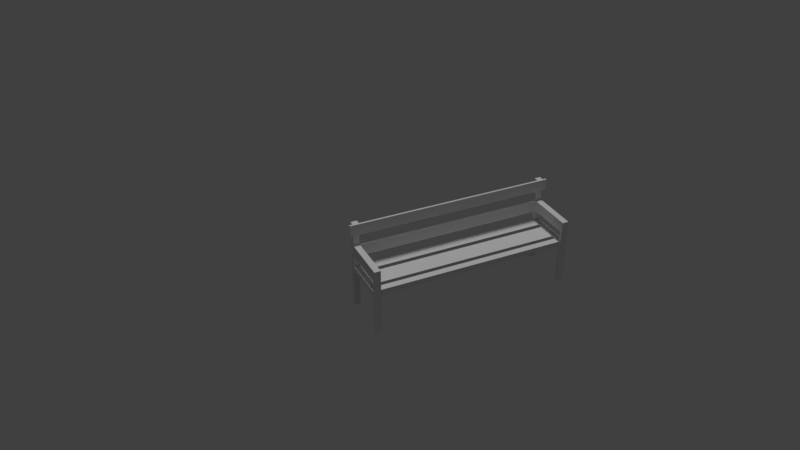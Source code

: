 # Source: banco.blend  (saved by Blender 2.79.0; exported with 4.5.12 LTS)
import bpy
from mathutils import Matrix  # noqa: F401  (used for matrix-valued properties, if any)

bpy.ops.wm.read_factory_settings(use_empty=True)
scene = bpy.context.scene
scene.name = 'Scene'

# ---- collections
col_collection_1 = bpy.data.collections.new('Collection 1'); scene.collection.children.link(col_collection_1)

# ---- world
world_world = bpy.data.worlds.new('World'); scene.world = world_world
world_world.color = (0.05088, 0.05088, 0.05088)
world_world.use_sun_shadow = False
world_world.sun_shadow_jitter_overblur = 0.0
world_world.cycles.sampling_method = 'MANUAL'

# ---- cameras
cam_camera = bpy.data.cameras.new('Camera')
cam_camera.clip_end = 100.0
cam_camera.lens = 35.0
cam_camera.sensor_width = 32.0
cam_camera.sensor_height = 18.0
cam_camera.ortho_scale = 7.314
cam_camera.dof.focus_distance = 0.0

# ---- lights
light_sun = bpy.data.lights.new('Sun', 'SUN')
light_sun.transmission_factor = 0.0
light_sun.angle = 0.1993
light_sun.energy = 1.0
light_sun.shadow_buffer_clip_start = 0.5
light_sun.shadow_soft_size = 0.1
light_sun.shadow_cascade_max_distance = 1000.0

# ---- meshes
me_cube_002 = bpy.data.meshes.new('Cube.002')
me_cube_002.from_pydata([(-1.0, -1.0, -1.0), (-1.0, -1.0, 1.0), (-1.0, 1.0, -1.0), (-1.0, 1.0, 1.0), (1.0, -1.0, -1.0), (1.0, -1.0, 1.0), (1.0, 1.0, -1.0), (1.0, 1.0, 1.0), (-1.0, 1.0, -12.72), (-1.0, -1.0, -12.72), (1.0, 1.0, -12.72), (1.0, -1.0, -12.72), (-1.0, 1.0, -19.63), (-1.0, -1.0, -19.63), (1.0, 1.0, -19.63), (1.0, -1.0, -19.63), (-1.0, -1.0, -17.17), (1.0, -1.0, -17.17), (1.0, 1.0, -17.17), (-1.0, 1.0, -17.17), (14.06, -1.0, -19.63), (14.06, 1.0, -19.63), (14.06, 1.0, -17.17), (14.06, -1.0, -17.17), (28.33, -1.0, -17.17), (28.33, 1.0, -17.17), (28.33, 1.0, -19.63), (28.33, -1.0, -19.63), (29.25, -1.0, -1.0), (29.25, -1.0, 1.0), (29.25, 1.0, -1.0), (29.25, 1.0, 1.0), (31.25, -1.0, -1.0), (31.25, -1.0, 1.0), (31.25, 1.0, -1.0), (31.25, 1.0, 1.0), (29.25, 1.0, -12.72), (29.25, -1.0, -12.72), (31.25, 1.0, -12.72), (31.25, -1.0, -12.72), (29.25, -1.0, -17.17), (31.25, -1.0, -17.17), (31.25, 1.0, -17.17), (29.25, 1.0, -17.17), (31.24, 1.0, -19.63), (31.24, -1.0, -19.63), (31.24, -1.0, -17.17), (31.24, 1.0, -17.17), (-1.0, -64.22, -1.0), (-1.0, -64.22, 1.0), (-1.0, -62.22, -1.0), (-1.0, -62.22, 1.0), (1.0, -64.22, -1.0), (1.0, -64.22, 1.0), (1.0, -62.22, -1.0), (1.0, -62.22, 1.0), (-1.0, -62.22, -12.72), (-1.0, -64.22, -12.72), (1.0, -62.22, -12.72), (1.0, -64.22, -12.72), (-1.0, -62.22, -19.63), (-1.0, -64.22, -19.63), (1.0, -62.22, -19.63), (1.0, -64.22, -19.63), (-1.0, -64.22, -17.17), (1.0, -64.22, -17.17), (1.0, -62.22, -17.17), (-1.0, -62.22, -17.17), (14.06, -64.22, -19.63), (14.06, -62.22, -19.63), (14.06, -62.22, -17.17), (14.06, -64.22, -17.17), (28.33, -64.22, -17.17), (28.33, -62.22, -17.17), (28.33, -62.22, -19.63), (28.33, -64.22, -19.63), (29.25, -64.22, -1.0), (29.25, -64.22, 1.0), (29.25, -62.22, -1.0), (29.25, -62.22, 1.0), (31.25, -64.22, -1.0), (31.25, -64.22, 1.0), (31.25, -62.22, -1.0), (31.25, -62.22, 1.0), (29.25, -62.22, -12.72), (29.25, -64.22, -12.72), (31.25, -62.22, -12.72), (31.25, -64.22, -12.72), (29.25, -64.22, -17.17), (31.25, -64.22, -17.17), (31.25, -62.22, -17.17), (29.25, -62.22, -17.17), (31.24, -62.22, -19.63), (31.24, -64.22, -19.63), (31.24, -64.22, -17.17), (31.24, -62.22, -17.17), (28.33, -62.29, -19.63), (28.33, -62.29, -17.17), (31.24, -62.29, -19.63), (31.24, -62.29, -17.17), (28.33, 1.0, -40.47), (28.33, -1.0, -40.47), (31.24, 1.0, -40.47), (31.24, -1.0, -40.47), (28.33, -62.22, -40.47), (28.33, -64.22, -40.47), (31.24, -62.22, -40.47), (31.24, -64.22, -40.47), (31.24, -62.29, -40.47), (28.33, -62.29, -40.47), (31.24, 1.0, -24.84), (31.24, 1.0, -30.05), (31.24, 1.0, -35.26), (28.33, 1.0, -35.26), (28.33, 1.0, -30.05), (28.33, 1.0, -24.84), (28.33, -1.0, -35.26), (28.33, -1.0, -30.05), (28.33, -1.0, -24.84), (31.24, -62.29, -24.84), (31.24, -62.29, -30.05), (31.24, -62.29, -35.26), (31.24, -1.0, -35.26), (31.24, -1.0, -30.05), (31.24, -1.0, -24.84), (28.33, -62.29, -24.84), (28.33, -62.29, -30.05), (28.33, -62.29, -35.26), (-0.7866, -62.29, -19.63), (-0.7866, -62.29, -17.17), (22.5, -62.29, -19.63), (16.68, -62.29, -19.63), (10.86, -62.29, -19.63), (5.036, -62.29, -19.63), (5.036, -1.0, -19.63), (10.86, -1.0, -19.63), (16.68, -1.0, -19.63), (22.5, -1.0, -19.63), (22.5, -62.29, -17.17), (16.68, -62.29, -17.17), (10.86, -62.29, -17.17), (5.036, -62.29, -17.17), (22.5, -1.0, -17.17), (16.68, -1.0, -17.17), (10.86, -1.0, -17.17), (5.036, -1.0, -17.17), (28.33, -62.22, -24.93), (28.33, -64.22, -24.93), (31.24, -64.22, -24.93), (31.24, -62.22, -24.93), (28.33, -62.22, -30.04), (28.33, -64.22, -30.04), (31.24, -64.22, -30.04), (31.24, -62.22, -30.04), (2.89, 1.0, -30.05), (2.89, 1.0, -24.84), (2.89, -1.0, -30.05), (2.89, -1.0, -24.84), (2.89, -64.22, -30.04), (2.89, -64.22, -24.93), (2.89, -62.22, -24.93), (2.89, -62.22, -30.04), (2.89, 1.0, -30.05), (2.89, 1.0, -24.84), (2.89, -1.0, -30.05), (2.89, -1.0, -24.84), (2.89, -64.22, -30.04), (2.89, -64.22, -24.93), (2.89, -62.22, -24.93), (2.89, -62.22, -30.04), (-0.9904, 1.0, -30.05), (-0.9904, 1.0, -24.84), (-0.9904, -1.0, -30.05), (-0.9904, -1.0, -24.84), (-0.9904, -64.22, -30.04), (-0.9904, -64.22, -24.93), (-0.9904, -62.22, -24.93), (-0.9904, -62.22, -30.04), (-1.0, 1.0, -24.85), (-1.0, -1.0, -24.85), (1.0, 1.0, -24.85), (1.0, -1.0, -24.85), (-1.0, -62.22, -24.85), (-1.0, -64.22, -24.85), (1.0, -62.22, -24.85), (1.0, -64.22, -24.85), (-1.0, 1.0, -24.93), (-1.0, -1.0, -24.93), (1.0, 1.0, -24.93), (1.0, -1.0, -24.93), (-1.0, -62.22, -24.93), (-1.0, -64.22, -24.93), (1.0, -62.22, -24.93), (1.0, -64.22, -24.93), (16.68, -62.29, -17.17), (10.86, -62.29, -17.17), (16.68, -1.0, -17.17), (10.86, -1.0, -17.17), (10.86, -1.0, -19.63), (10.86, -62.29, -19.63), (7.796, -1.0, -19.63), (7.796, -1.0, -17.17), (7.796, -62.29, -17.17), (7.796, -62.29, -19.63), (16.68, -62.29, -17.17), (10.86, -62.29, -17.17), (16.68, -1.0, -17.17), (10.86, -1.0, -17.17), (19.49, -62.29, -19.63), (19.49, -1.0, -19.63), (19.49, -1.0, -17.17), (19.49, -62.29, -17.17), (0.9602, -62.29, -19.63), (0.9602, -62.29, -17.17), (0.9601, -1.0, -17.17), (0.9601, -1.0, -19.63), (27.11, -62.29, -40.47), (27.11, -1.0, -40.47), (27.11, -62.29, -35.26), (27.11, -1.0, -35.26), (27.11, -1.0, -30.05), (27.11, -1.0, -24.84), (27.11, -62.29, -24.84), (27.11, -62.29, -30.05), (28.33, -62.29, -35.26), (28.33, -62.29, -40.47), (28.33, -1.0, -40.47), (28.33, -1.0, -35.26), (27.11, -62.29, -35.26), (27.11, -62.29, -40.47), (27.11, -1.0, -40.47), (27.11, -1.0, -35.26), (28.33, -65.24, -35.26), (28.33, -65.24, -40.47), (27.11, -65.24, -35.26), (27.11, -65.24, -40.47), (27.11, 2.091, -40.47), (27.11, 2.091, -35.26), (28.33, 2.091, -40.47), (28.33, 2.091, -35.26)], [], [(0, 1, 3, 2), (2, 3, 7, 6), (6, 7, 5, 4), (4, 5, 1, 0), (2, 6, 10, 8), (7, 3, 1, 5), (17, 16, 13, 15), (0, 2, 8, 9), (6, 4, 11, 10), (4, 0, 9, 11), (14, 15, 181, 180), (19, 18, 14, 12), (14, 18, 22, 21), (16, 19, 12, 13), (9, 8, 19, 16), (10, 11, 17, 18), (8, 10, 18, 19), (11, 9, 16, 17), (15, 14, 21, 20), (18, 17, 23, 22), (17, 15, 20, 23), (43, 42, 41, 40), (20, 21, 26, 27), (23, 20, 27, 24), (21, 22, 25, 26), (22, 23, 24, 25), (28, 29, 31, 30), (30, 31, 35, 34), (34, 35, 33, 32), (32, 33, 29, 28), (30, 34, 38, 36), (35, 31, 29, 33), (26, 25, 47, 44), (28, 30, 36, 37), (34, 32, 39, 38), (32, 28, 37, 39), (37, 36, 43, 40), (38, 39, 41, 42), (36, 38, 42, 43), (39, 37, 40, 41), (44, 47, 46, 45), (116, 113, 100, 101), (25, 24, 46, 47), (46, 24, 27, 45), (48, 49, 51, 50), (50, 51, 55, 54), (54, 55, 53, 52), (52, 53, 49, 48), (50, 54, 58, 56), (55, 51, 49, 53), (65, 64, 61, 63), (48, 50, 56, 57), (54, 52, 59, 58), (52, 48, 57, 59), (62, 63, 185, 184), (67, 66, 62, 60), (62, 66, 70, 69), (64, 67, 60, 61), (57, 56, 67, 64), (58, 59, 65, 66), (56, 58, 66, 67), (59, 57, 64, 65), (63, 62, 69, 68), (66, 65, 71, 70), (65, 63, 68, 71), (91, 90, 89, 88), (68, 69, 74, 75), (71, 68, 75, 72), (69, 70, 73, 74), (70, 71, 72, 73), (76, 77, 79, 78), (78, 79, 83, 82), (82, 83, 81, 80), (80, 81, 77, 76), (78, 82, 86, 84), (83, 79, 77, 81), (74, 73, 95, 92), (76, 78, 84, 85), (82, 80, 87, 86), (80, 76, 85, 87), (85, 84, 91, 88), (86, 87, 89, 90), (84, 86, 90, 91), (87, 85, 88, 89), (92, 95, 94, 93), (113, 112, 102, 100), (73, 72, 94, 95), (72, 75, 93, 94), (97, 96, 98, 99), (151, 150, 104, 105), (27, 24, 97, 96), (101, 100, 102, 103), (105, 104, 106, 107), (230, 231, 237, 236), (152, 151, 105, 107), (224, 228, 234, 232), (121, 127, 109, 108), (153, 152, 107, 106), (101, 217, 230, 226), (112, 122, 103, 102), (150, 153, 106, 104), (44, 45, 124, 110), (110, 124, 123, 111), (111, 123, 122, 112), (117, 126, 223, 220), (98, 96, 125, 119), (119, 125, 126, 120), (120, 126, 127, 121), (117, 118, 125, 126), (26, 44, 110, 115), (115, 110, 111, 114), (114, 111, 112, 113), (27, 26, 115, 118), (118, 115, 155, 157), (117, 114, 113, 116), (212, 213, 129, 128), (212, 213, 214, 215), (24, 27, 137, 142), (143, 136, 135, 144), (97, 24, 142, 138), (139, 143, 196, 194), (96, 97, 138, 130), (130, 138, 139, 131), (131, 139, 140, 132), (132, 140, 141, 133), (27, 96, 130, 137), (136, 131, 132, 135), (74, 92, 149, 146), (92, 93, 148, 149), (93, 75, 147, 148), (75, 74, 146, 147), (146, 149, 153, 150), (149, 148, 152, 153), (148, 147, 151, 152), (151, 147, 159, 158), (159, 160, 168, 167), (161, 158, 166, 169), (146, 150, 161, 160), (115, 114, 154, 155), (150, 151, 158, 161), (114, 117, 156, 154), (117, 118, 157, 156), (147, 146, 160, 159), (165, 163, 171, 173), (166, 167, 175, 174), (154, 156, 164, 162), (156, 157, 165, 164), (160, 161, 169, 168), (158, 159, 167, 166), (157, 155, 163, 165), (155, 154, 162, 163), (173, 171, 170, 172), (175, 176, 177, 174), (163, 162, 170, 171), (169, 166, 174, 177), (167, 168, 176, 175), (162, 164, 172, 170), (164, 165, 173, 172), (168, 169, 177, 176), (179, 178, 186, 187), (180, 181, 189, 188), (61, 60, 182, 183), (13, 12, 178, 179), (63, 61, 183, 185), (15, 13, 179, 181), (60, 62, 184, 182), (12, 14, 180, 178), (186, 188, 189, 187), (190, 192, 193, 191), (185, 183, 191, 193), (182, 184, 192, 190), (181, 179, 187, 189), (178, 180, 188, 186), (184, 185, 193, 192), (183, 182, 190, 191), (140, 139, 194, 195), (137, 130, 138, 142), (134, 133, 141, 145), (194, 196, 206, 204), (198, 199, 203, 200), (135, 132, 199, 198), (132, 140, 195, 199), (144, 135, 198, 197), (143, 144, 197, 196), (200, 203, 202, 201), (195, 197, 201, 202), (197, 198, 200, 201), (199, 195, 202, 203), (204, 206, 207, 205), (196, 197, 207, 206), (197, 195, 205, 207), (195, 194, 204, 205), (204, 131, 208, 211), (208, 209, 210, 211), (131, 136, 209, 208), (206, 204, 211, 210), (136, 206, 210, 209), (118, 117, 123, 124), (145, 134, 215, 214), (117, 116, 122, 123), (116, 101, 103, 122), (27, 118, 124, 45), (109, 101, 116, 127), (141, 145, 214, 213), (133, 141, 213, 212), (134, 133, 212, 215), (218, 219, 217, 216), (222, 221, 220, 223), (126, 125, 222, 223), (127, 116, 219, 218), (101, 109, 216, 217), (125, 118, 221, 222), (118, 117, 220, 221), (109, 127, 224, 225), (218, 216, 229, 228), (127, 218, 228, 224), (116, 101, 226, 227), (219, 116, 227, 231), (217, 219, 231, 230), (216, 109, 225, 229), (233, 232, 234, 235), (225, 224, 232, 233), (229, 225, 233, 235), (228, 229, 235, 234), (239, 238, 236, 237), (231, 227, 239, 237), (227, 226, 238, 239), (226, 230, 236, 238)])
me_cube_002.use_remesh_preserve_volume = False
me_cube_002.use_remesh_preserve_attributes = False
me_cube_002.use_mirror_vertex_groups = False
me_cube_002.update()

# ---- objects
ob_sun = bpy.data.objects.new('Sun', light_sun)
ob_cube = bpy.data.objects.new('Cube', me_cube_002)
ob_camera = bpy.data.objects.new('Camera', cam_camera)

# ---- transforms, parenting, visibility, modifiers, constraints
ob_sun.location = (12.31, 3.387, 7.47)
ob_sun.lineart.crease_threshold = 0.0
ob_cube.location = (0.0, 0.0, 0.0)
ob_cube.scale = (-0.03719, -0.07016, -0.04934)
ob_cube.lineart.crease_threshold = 0.0
ob_camera.location = (13.19, -5.63, 11.25)
ob_camera.rotation_euler = (1.025, 0.00206, 1.134)
ob_camera.lock_rotations_4d = False
ob_camera.empty_display_type = 'ARROWS'
ob_camera.color = (0.0, 0.0, 0.0, 0.0)
ob_camera.display_type = 'WIRE'
ob_camera.lineart.crease_threshold = 0.0

# ---- collection membership
col_collection_1.objects.link(ob_sun)
col_collection_1.objects.link(ob_cube)
col_collection_1.objects.link(ob_camera)

# ---- scene / render settings (as saved in the file)
scene.camera = ob_camera
scene.frame_start = 1; scene.frame_end = 250; scene.frame_set(3)
scene.render.engine = 'CYCLES'
scene.render.resolution_percentage = 50
scene.render.dither_intensity = 0.0
scene.cycles.use_denoising = False
scene.cycles.samples = 128
scene.cycles.sampling_pattern = 'TABULATED_SOBOL'
scene.cycles.use_adaptive_sampling = False
scene.cycles.use_light_tree = False
scene.cycles.blur_glossy = 0.0
scene.cycles.sample_clamp_indirect = 0.0
scene.view_settings.view_transform = 'Standard'
bpy.context.view_layer.update()
